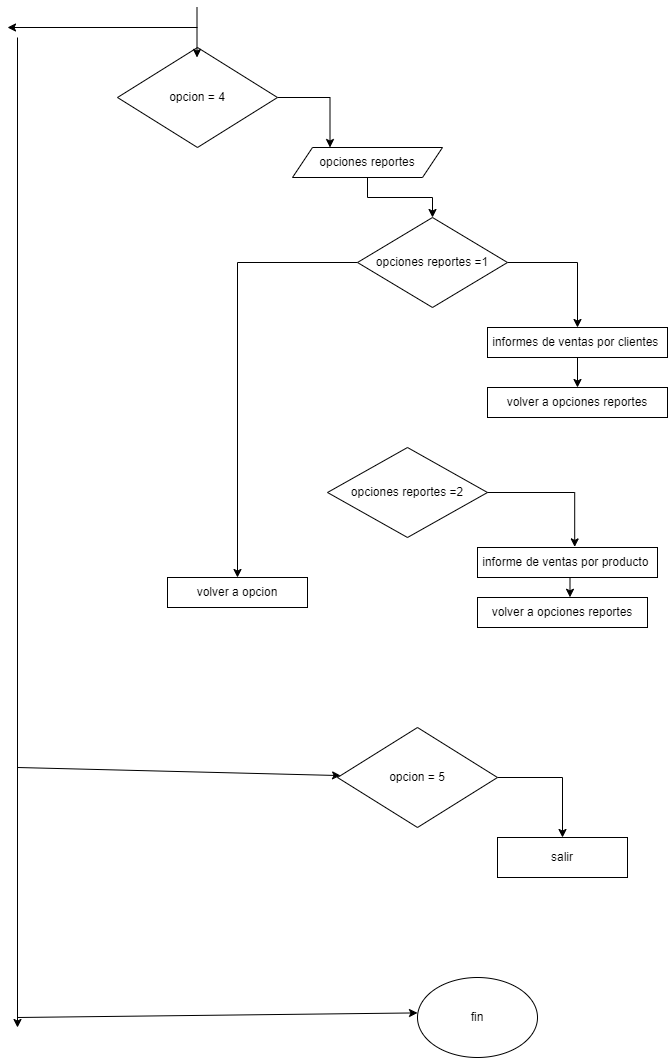

The diagram above was exported from draw.io. Its source (the exported page's mxGraphModel, read from the mxfile embedded in the PNG):
<mxGraphModel dx="602" dy="1787" grid="1" gridSize="10" guides="1" tooltips="1" connect="1" arrows="1" fold="1" page="1" pageScale="1" pageWidth="980" pageHeight="1390" math="0" shadow="0">
  <root>
    <mxCell id="0" />
    <mxCell id="1" parent="0" />
    <mxCell id="-LCKT0wsNt1eWFU9rGck-4" style="edgeStyle=orthogonalEdgeStyle;rounded=0;orthogonalLoop=1;jettySize=auto;html=1;exitX=1;exitY=0.5;exitDx=0;exitDy=0;entryX=0.25;entryY=0;entryDx=0;entryDy=0;" edge="1" parent="1" source="-LCKT0wsNt1eWFU9rGck-1" target="-LCKT0wsNt1eWFU9rGck-2">
      <mxGeometry relative="1" as="geometry" />
    </mxCell>
    <mxCell id="-LCKT0wsNt1eWFU9rGck-1" value="opcion = 4" style="rhombus;whiteSpace=wrap;html=1;" vertex="1" parent="1">
      <mxGeometry x="240" y="40" width="160" height="100" as="geometry" />
    </mxCell>
    <mxCell id="-LCKT0wsNt1eWFU9rGck-5" style="edgeStyle=orthogonalEdgeStyle;rounded=0;orthogonalLoop=1;jettySize=auto;html=1;" edge="1" parent="1" source="-LCKT0wsNt1eWFU9rGck-2" target="-LCKT0wsNt1eWFU9rGck-3">
      <mxGeometry relative="1" as="geometry" />
    </mxCell>
    <mxCell id="-LCKT0wsNt1eWFU9rGck-2" value="opciones reportes" style="shape=parallelogram;perimeter=parallelogramPerimeter;whiteSpace=wrap;html=1;fixedSize=1;" vertex="1" parent="1">
      <mxGeometry x="415" y="140" width="150" height="30" as="geometry" />
    </mxCell>
    <mxCell id="-LCKT0wsNt1eWFU9rGck-9" style="edgeStyle=orthogonalEdgeStyle;rounded=0;orthogonalLoop=1;jettySize=auto;html=1;exitX=1;exitY=0.5;exitDx=0;exitDy=0;entryX=0.5;entryY=0;entryDx=0;entryDy=0;" edge="1" parent="1" source="-LCKT0wsNt1eWFU9rGck-3" target="-LCKT0wsNt1eWFU9rGck-6">
      <mxGeometry relative="1" as="geometry" />
    </mxCell>
    <mxCell id="-LCKT0wsNt1eWFU9rGck-16" style="edgeStyle=orthogonalEdgeStyle;rounded=0;orthogonalLoop=1;jettySize=auto;html=1;exitX=0;exitY=0.5;exitDx=0;exitDy=0;entryX=0.5;entryY=0;entryDx=0;entryDy=0;" edge="1" parent="1" source="-LCKT0wsNt1eWFU9rGck-3" target="-LCKT0wsNt1eWFU9rGck-15">
      <mxGeometry relative="1" as="geometry" />
    </mxCell>
    <mxCell id="-LCKT0wsNt1eWFU9rGck-3" value="opciones reportes =1" style="rhombus;whiteSpace=wrap;html=1;" vertex="1" parent="1">
      <mxGeometry x="480" y="210" width="150" height="90" as="geometry" />
    </mxCell>
    <mxCell id="-LCKT0wsNt1eWFU9rGck-10" style="edgeStyle=orthogonalEdgeStyle;rounded=0;orthogonalLoop=1;jettySize=auto;html=1;exitX=0.5;exitY=1;exitDx=0;exitDy=0;entryX=0.5;entryY=0;entryDx=0;entryDy=0;" edge="1" parent="1" source="-LCKT0wsNt1eWFU9rGck-6" target="-LCKT0wsNt1eWFU9rGck-7">
      <mxGeometry relative="1" as="geometry" />
    </mxCell>
    <mxCell id="-LCKT0wsNt1eWFU9rGck-6" value="informes de ventas por clientes&amp;nbsp;" style="rounded=0;whiteSpace=wrap;html=1;" vertex="1" parent="1">
      <mxGeometry x="610" y="320" width="180" height="30" as="geometry" />
    </mxCell>
    <mxCell id="-LCKT0wsNt1eWFU9rGck-7" value="volver a opciones reportes" style="rounded=0;whiteSpace=wrap;html=1;" vertex="1" parent="1">
      <mxGeometry x="610" y="380" width="180" height="30" as="geometry" />
    </mxCell>
    <mxCell id="-LCKT0wsNt1eWFU9rGck-8" value="opciones reportes =2" style="rhombus;whiteSpace=wrap;html=1;" vertex="1" parent="1">
      <mxGeometry x="450" y="440" width="160" height="90" as="geometry" />
    </mxCell>
    <mxCell id="-LCKT0wsNt1eWFU9rGck-11" value="informe de ventas por producto&amp;nbsp;" style="rounded=0;whiteSpace=wrap;html=1;" vertex="1" parent="1">
      <mxGeometry x="600" y="540" width="180" height="30" as="geometry" />
    </mxCell>
    <mxCell id="-LCKT0wsNt1eWFU9rGck-12" value="volver a opciones reportes" style="rounded=0;whiteSpace=wrap;html=1;" vertex="1" parent="1">
      <mxGeometry x="600" y="590" width="170" height="30" as="geometry" />
    </mxCell>
    <mxCell id="-LCKT0wsNt1eWFU9rGck-13" style="edgeStyle=orthogonalEdgeStyle;rounded=0;orthogonalLoop=1;jettySize=auto;html=1;exitX=1;exitY=0.5;exitDx=0;exitDy=0;entryX=0.54;entryY=-0.02;entryDx=0;entryDy=0;entryPerimeter=0;" edge="1" parent="1" source="-LCKT0wsNt1eWFU9rGck-8" target="-LCKT0wsNt1eWFU9rGck-11">
      <mxGeometry relative="1" as="geometry" />
    </mxCell>
    <mxCell id="-LCKT0wsNt1eWFU9rGck-14" style="edgeStyle=orthogonalEdgeStyle;rounded=0;orthogonalLoop=1;jettySize=auto;html=1;exitX=0.5;exitY=1;exitDx=0;exitDy=0;entryX=0.544;entryY=-0.007;entryDx=0;entryDy=0;entryPerimeter=0;" edge="1" parent="1" source="-LCKT0wsNt1eWFU9rGck-11" target="-LCKT0wsNt1eWFU9rGck-12">
      <mxGeometry relative="1" as="geometry" />
    </mxCell>
    <mxCell id="-LCKT0wsNt1eWFU9rGck-15" value="volver a opcion" style="rounded=0;whiteSpace=wrap;html=1;" vertex="1" parent="1">
      <mxGeometry x="290" y="570" width="140" height="30" as="geometry" />
    </mxCell>
    <mxCell id="-LCKT0wsNt1eWFU9rGck-17" value="" style="endArrow=classic;html=1;rounded=0;" edge="1" parent="1">
      <mxGeometry width="50" height="50" relative="1" as="geometry">
        <mxPoint x="319.5" as="sourcePoint" />
        <mxPoint x="319.5" y="50" as="targetPoint" />
      </mxGeometry>
    </mxCell>
    <mxCell id="-LCKT0wsNt1eWFU9rGck-18" value="" style="endArrow=classic;html=1;rounded=0;" edge="1" parent="1">
      <mxGeometry width="50" height="50" relative="1" as="geometry">
        <mxPoint x="320" y="20" as="sourcePoint" />
        <mxPoint x="130" y="20" as="targetPoint" />
      </mxGeometry>
    </mxCell>
    <mxCell id="-LCKT0wsNt1eWFU9rGck-19" value="" style="endArrow=classic;html=1;rounded=0;" edge="1" parent="1">
      <mxGeometry width="50" height="50" relative="1" as="geometry">
        <mxPoint x="140" y="30" as="sourcePoint" />
        <mxPoint x="140" y="1020" as="targetPoint" />
      </mxGeometry>
    </mxCell>
    <mxCell id="-LCKT0wsNt1eWFU9rGck-20" value="" style="endArrow=classic;html=1;rounded=0;" edge="1" parent="1" target="-LCKT0wsNt1eWFU9rGck-21">
      <mxGeometry width="50" height="50" relative="1" as="geometry">
        <mxPoint x="140" y="760" as="sourcePoint" />
        <mxPoint x="500" y="760" as="targetPoint" />
      </mxGeometry>
    </mxCell>
    <mxCell id="-LCKT0wsNt1eWFU9rGck-23" style="edgeStyle=orthogonalEdgeStyle;rounded=0;orthogonalLoop=1;jettySize=auto;html=1;exitX=1;exitY=0.5;exitDx=0;exitDy=0;entryX=0.5;entryY=0;entryDx=0;entryDy=0;" edge="1" parent="1" source="-LCKT0wsNt1eWFU9rGck-21" target="-LCKT0wsNt1eWFU9rGck-22">
      <mxGeometry relative="1" as="geometry" />
    </mxCell>
    <mxCell id="-LCKT0wsNt1eWFU9rGck-21" value="opcion = 5" style="rhombus;whiteSpace=wrap;html=1;" vertex="1" parent="1">
      <mxGeometry x="460" y="720" width="160" height="100" as="geometry" />
    </mxCell>
    <mxCell id="-LCKT0wsNt1eWFU9rGck-22" value="salir" style="rounded=0;whiteSpace=wrap;html=1;" vertex="1" parent="1">
      <mxGeometry x="620" y="830" width="130" height="40" as="geometry" />
    </mxCell>
    <mxCell id="-LCKT0wsNt1eWFU9rGck-24" value="" style="endArrow=classic;html=1;rounded=0;" edge="1" parent="1">
      <mxGeometry width="50" height="50" relative="1" as="geometry">
        <mxPoint x="140" y="1010" as="sourcePoint" />
        <mxPoint x="540.0023118332867" y="1005.4022722777781" as="targetPoint" />
      </mxGeometry>
    </mxCell>
    <mxCell id="-LCKT0wsNt1eWFU9rGck-26" value="fin" style="ellipse;whiteSpace=wrap;html=1;" vertex="1" parent="1">
      <mxGeometry x="540" y="970" width="120" height="80" as="geometry" />
    </mxCell>
  </root>
</mxGraphModel>